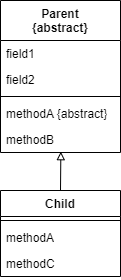

The diagram above was exported from draw.io. Its source (the exported page's mxGraphModel, read from the mxfile embedded in the PNG):
<mxGraphModel dx="1050" dy="530" grid="1" gridSize="10" guides="1" tooltips="1" connect="1" arrows="1" fold="1" page="1" pageScale="1" pageWidth="827" pageHeight="1169" math="0" shadow="0">
  <root>
    <mxCell id="0" />
    <mxCell id="1" parent="0" />
    <mxCell id="2" value="Parent&lt;br&gt;{abstract}" style="swimlane;fontStyle=1;align=center;verticalAlign=top;childLayout=stackLayout;horizontal=1;startSize=40;horizontalStack=0;resizeParent=1;resizeParentMax=0;resizeLast=0;collapsible=1;marginBottom=0;whiteSpace=wrap;html=1;" vertex="1" parent="1">
      <mxGeometry x="200" y="130" width="120" height="152" as="geometry" />
    </mxCell>
    <mxCell id="3" value="field1" style="text;strokeColor=none;fillColor=none;align=left;verticalAlign=top;spacingLeft=4;spacingRight=4;overflow=hidden;rotatable=0;points=[[0,0.5],[1,0.5]];portConstraint=eastwest;whiteSpace=wrap;html=1;" vertex="1" parent="2">
      <mxGeometry y="40" width="120" height="26" as="geometry" />
    </mxCell>
    <mxCell id="4" value="field2" style="text;strokeColor=none;fillColor=none;align=left;verticalAlign=top;spacingLeft=4;spacingRight=4;overflow=hidden;rotatable=0;points=[[0,0.5],[1,0.5]];portConstraint=eastwest;whiteSpace=wrap;html=1;" vertex="1" parent="2">
      <mxGeometry y="66" width="120" height="26" as="geometry" />
    </mxCell>
    <mxCell id="5" value="" style="line;strokeWidth=1;fillColor=none;align=left;verticalAlign=middle;spacingTop=-1;spacingLeft=3;spacingRight=3;rotatable=0;labelPosition=right;points=[];portConstraint=eastwest;strokeColor=inherit;" vertex="1" parent="2">
      <mxGeometry y="92" width="120" height="8" as="geometry" />
    </mxCell>
    <mxCell id="6" value="methodA {abstract}" style="text;strokeColor=none;fillColor=none;align=left;verticalAlign=top;spacingLeft=4;spacingRight=4;overflow=hidden;rotatable=0;points=[[0,0.5],[1,0.5]];portConstraint=eastwest;whiteSpace=wrap;html=1;" vertex="1" parent="2">
      <mxGeometry y="100" width="120" height="26" as="geometry" />
    </mxCell>
    <mxCell id="7" value="methodB" style="text;strokeColor=none;fillColor=none;align=left;verticalAlign=top;spacingLeft=4;spacingRight=4;overflow=hidden;rotatable=0;points=[[0,0.5],[1,0.5]];portConstraint=eastwest;whiteSpace=wrap;html=1;" vertex="1" parent="2">
      <mxGeometry y="126" width="120" height="26" as="geometry" />
    </mxCell>
    <mxCell id="8" value="Child" style="swimlane;fontStyle=1;align=center;verticalAlign=top;childLayout=stackLayout;horizontal=1;startSize=26;horizontalStack=0;resizeParent=1;resizeParentMax=0;resizeLast=0;collapsible=1;marginBottom=0;whiteSpace=wrap;html=1;" vertex="1" parent="1">
      <mxGeometry x="200" y="320" width="120" height="86" as="geometry" />
    </mxCell>
    <mxCell id="9" value="" style="line;strokeWidth=1;fillColor=none;align=left;verticalAlign=middle;spacingTop=-1;spacingLeft=3;spacingRight=3;rotatable=0;labelPosition=right;points=[];portConstraint=eastwest;strokeColor=inherit;" vertex="1" parent="8">
      <mxGeometry y="26" width="120" height="8" as="geometry" />
    </mxCell>
    <mxCell id="10" value="methodA" style="text;strokeColor=none;fillColor=none;align=left;verticalAlign=top;spacingLeft=4;spacingRight=4;overflow=hidden;rotatable=0;points=[[0,0.5],[1,0.5]];portConstraint=eastwest;whiteSpace=wrap;html=1;" vertex="1" parent="8">
      <mxGeometry y="34" width="120" height="26" as="geometry" />
    </mxCell>
    <mxCell id="11" value="methodC" style="text;strokeColor=none;fillColor=none;align=left;verticalAlign=top;spacingLeft=4;spacingRight=4;overflow=hidden;rotatable=0;points=[[0,0.5],[1,0.5]];portConstraint=eastwest;whiteSpace=wrap;html=1;" vertex="1" parent="8">
      <mxGeometry y="60" width="120" height="26" as="geometry" />
    </mxCell>
    <mxCell id="12" style="edgeStyle=orthogonalEdgeStyle;rounded=0;orthogonalLoop=1;jettySize=auto;html=1;exitX=0.5;exitY=0;exitDx=0;exitDy=0;entryX=0.503;entryY=0.969;entryDx=0;entryDy=0;entryPerimeter=0;endArrow=block;endFill=0;strokeWidth=1;" edge="1" source="8" target="7" parent="1">
      <mxGeometry relative="1" as="geometry" />
    </mxCell>
  </root>
</mxGraphModel>